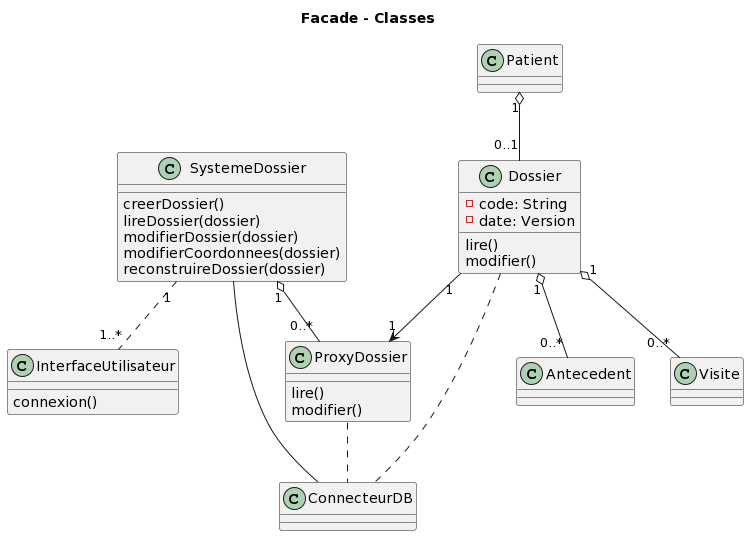

The diagram above was rendered by PlantUML. Its source (embedded in the PNG):
@startuml
title Facade - Classes

class InterfaceUtilisateur{
    connexion()
}

class SystemeDossier{
    creerDossier()
    lireDossier(dossier)
    modifierDossier(dossier)
    modifierCoordonnees(dossier)
    reconstruireDossier(dossier)

}

class ConnecteurDB{
}

ConnecteurDB -- SystemeDossier


class Dossier{
    - code: String
    - date: Version
    lire()
    modifier()
}

class ProxyDossier{
    lire()
    modifier()
}

Dossier "1" --> "1" ProxyDossier
SystemeDossier "1" o-- "0..*" ProxyDossier
Patient "1" o-- "0..1" Dossier
Dossier "1" o-- "0..*" Antecedent
Dossier "1" o-- "0..*" Visite
Dossier .. ConnecteurDB
ProxyDossier ..ConnecteurDB
SystemeDossier "1" .. "1..*" InterfaceUtilisateur
@enduml